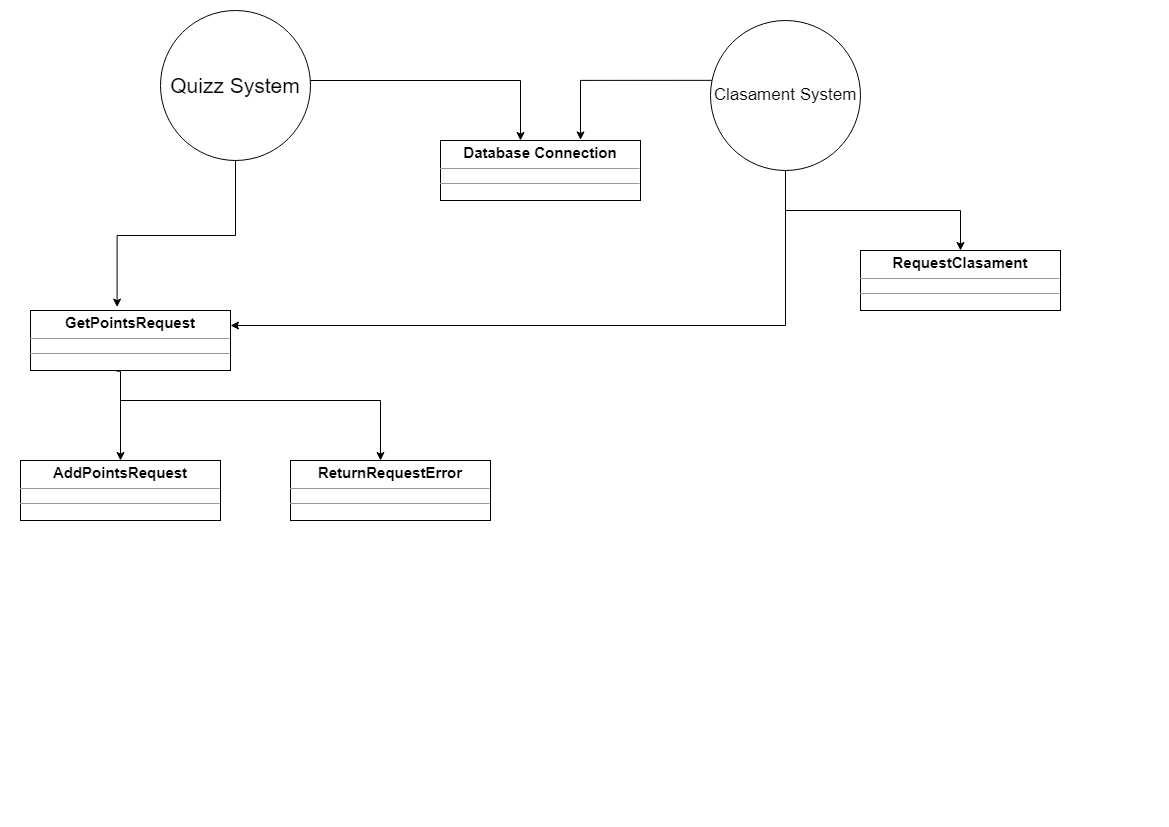

The diagram above was exported from draw.io. Its source (the exported page's mxGraphModel, read from the mxfile embedded in the PNG):
<mxGraphModel dx="1562" dy="832" grid="1" gridSize="10" guides="1" tooltips="1" connect="1" arrows="1" fold="1" page="1" pageScale="1" pageWidth="1169" pageHeight="827" math="0" shadow="0">
  <root>
    <mxCell id="0" />
    <mxCell id="1" parent="0" />
    <mxCell id="tjVwUcZorzetTzhrvMjB-7" value="&lt;font style=&quot;font-size: 21px;&quot;&gt;Quizz System&lt;/font&gt;" style="ellipse;whiteSpace=wrap;html=1;aspect=fixed;" vertex="1" parent="1">
      <mxGeometry x="160" y="10" width="150" height="150" as="geometry" />
    </mxCell>
    <mxCell id="tjVwUcZorzetTzhrvMjB-8" value="&lt;p style=&quot;margin:0px;margin-top:4px;text-align:center;&quot;&gt;&lt;b style=&quot;font-size: 15px;&quot;&gt;GetPointsRequest&lt;/b&gt;&lt;/p&gt;&lt;hr size=&quot;1&quot;&gt;&lt;div style=&quot;height:2px;&quot;&gt;&lt;/div&gt;&lt;hr size=&quot;1&quot;&gt;&lt;div style=&quot;height:2px;&quot;&gt;&lt;/div&gt;" style="verticalAlign=top;align=left;overflow=fill;fontSize=12;fontFamily=Helvetica;html=1;whiteSpace=wrap;" vertex="1" parent="1">
      <mxGeometry x="30" y="310" width="200" height="60" as="geometry" />
    </mxCell>
    <mxCell id="tjVwUcZorzetTzhrvMjB-9" value="&lt;p style=&quot;margin:0px;margin-top:4px;text-align:center;&quot;&gt;&lt;b style=&quot;font-size: 15px;&quot;&gt;RequestClasament&lt;/b&gt;&lt;/p&gt;&lt;hr size=&quot;1&quot;&gt;&lt;div style=&quot;height:2px;&quot;&gt;&lt;/div&gt;&lt;hr size=&quot;1&quot;&gt;&lt;div style=&quot;height:2px;&quot;&gt;&lt;/div&gt;" style="verticalAlign=top;align=left;overflow=fill;fontSize=12;fontFamily=Helvetica;html=1;whiteSpace=wrap;" vertex="1" parent="1">
      <mxGeometry x="860" y="250" width="200" height="60" as="geometry" />
    </mxCell>
    <mxCell id="tjVwUcZorzetTzhrvMjB-10" value="&lt;p style=&quot;margin:0px;margin-top:4px;text-align:center;&quot;&gt;&lt;b style=&quot;font-size: 15px;&quot;&gt;AddPointsRequest&lt;/b&gt;&lt;/p&gt;&lt;hr size=&quot;1&quot;&gt;&lt;div style=&quot;height:2px;&quot;&gt;&lt;/div&gt;&lt;hr size=&quot;1&quot;&gt;&lt;div style=&quot;height:2px;&quot;&gt;&lt;/div&gt;" style="verticalAlign=top;align=left;overflow=fill;fontSize=12;fontFamily=Helvetica;html=1;whiteSpace=wrap;" vertex="1" parent="1">
      <mxGeometry x="20" y="460" width="200" height="60" as="geometry" />
    </mxCell>
    <mxCell id="tjVwUcZorzetTzhrvMjB-11" value="&lt;p style=&quot;margin:0px;margin-top:4px;text-align:center;&quot;&gt;&lt;span style=&quot;font-size: 15px;&quot;&gt;&lt;b&gt;ReturnRequestError&lt;/b&gt;&lt;/span&gt;&lt;/p&gt;&lt;hr size=&quot;1&quot;&gt;&lt;div style=&quot;height:2px;&quot;&gt;&lt;/div&gt;&lt;hr size=&quot;1&quot;&gt;&lt;div style=&quot;height:2px;&quot;&gt;&lt;/div&gt;" style="verticalAlign=top;align=left;overflow=fill;fontSize=12;fontFamily=Helvetica;html=1;whiteSpace=wrap;" vertex="1" parent="1">
      <mxGeometry x="290" y="460" width="200" height="60" as="geometry" />
    </mxCell>
    <mxCell id="tjVwUcZorzetTzhrvMjB-12" value="&lt;p style=&quot;margin:0px;margin-top:4px;text-align:center;&quot;&gt;&lt;b style=&quot;font-size: 15px;&quot;&gt;Database Connection&lt;/b&gt;&lt;/p&gt;&lt;hr size=&quot;1&quot;&gt;&lt;div style=&quot;height:2px;&quot;&gt;&lt;/div&gt;&lt;hr size=&quot;1&quot;&gt;&lt;div style=&quot;height:2px;&quot;&gt;&lt;/div&gt;" style="verticalAlign=top;align=left;overflow=fill;fontSize=12;fontFamily=Helvetica;html=1;whiteSpace=wrap;" vertex="1" parent="1">
      <mxGeometry x="440" y="140" width="200" height="60" as="geometry" />
    </mxCell>
    <mxCell id="tjVwUcZorzetTzhrvMjB-15" style="edgeStyle=orthogonalEdgeStyle;rounded=0;orthogonalLoop=1;jettySize=auto;html=1;entryX=0.433;entryY=-0.057;entryDx=0;entryDy=0;entryPerimeter=0;exitX=0.5;exitY=1;exitDx=0;exitDy=0;" edge="1" parent="1" source="tjVwUcZorzetTzhrvMjB-7" target="tjVwUcZorzetTzhrvMjB-8">
      <mxGeometry relative="1" as="geometry" />
    </mxCell>
    <mxCell id="tjVwUcZorzetTzhrvMjB-21" style="edgeStyle=orthogonalEdgeStyle;rounded=0;orthogonalLoop=1;jettySize=auto;html=1;entryX=0.5;entryY=0;entryDx=0;entryDy=0;exitX=0.431;exitY=1.012;exitDx=0;exitDy=0;exitPerimeter=0;" edge="1" parent="1" source="tjVwUcZorzetTzhrvMjB-8" target="tjVwUcZorzetTzhrvMjB-10">
      <mxGeometry relative="1" as="geometry">
        <Array as="points">
          <mxPoint x="120" y="371" />
        </Array>
      </mxGeometry>
    </mxCell>
    <mxCell id="tjVwUcZorzetTzhrvMjB-22" style="edgeStyle=orthogonalEdgeStyle;rounded=0;orthogonalLoop=1;jettySize=auto;html=1;entryX=0.45;entryY=0;entryDx=0;entryDy=0;entryPerimeter=0;" edge="1" parent="1" target="tjVwUcZorzetTzhrvMjB-11">
      <mxGeometry relative="1" as="geometry">
        <mxPoint x="120" y="380" as="sourcePoint" />
        <Array as="points">
          <mxPoint x="120" y="400" />
          <mxPoint x="380" y="400" />
        </Array>
      </mxGeometry>
    </mxCell>
    <mxCell id="tjVwUcZorzetTzhrvMjB-23" style="edgeStyle=orthogonalEdgeStyle;rounded=0;orthogonalLoop=1;jettySize=auto;html=1;" edge="1" parent="1" source="tjVwUcZorzetTzhrvMjB-7" target="tjVwUcZorzetTzhrvMjB-12">
      <mxGeometry relative="1" as="geometry">
        <Array as="points">
          <mxPoint x="520" y="80" />
        </Array>
      </mxGeometry>
    </mxCell>
    <mxCell id="tjVwUcZorzetTzhrvMjB-24" value="&lt;font style=&quot;font-size: 17px;&quot;&gt;Clasament System&lt;/font&gt;" style="ellipse;whiteSpace=wrap;html=1;aspect=fixed;" vertex="1" parent="1">
      <mxGeometry x="710" y="20" width="150" height="150" as="geometry" />
    </mxCell>
    <mxCell id="tjVwUcZorzetTzhrvMjB-27" style="edgeStyle=orthogonalEdgeStyle;rounded=0;orthogonalLoop=1;jettySize=auto;html=1;" edge="1" parent="1" source="tjVwUcZorzetTzhrvMjB-24" target="tjVwUcZorzetTzhrvMjB-9">
      <mxGeometry relative="1" as="geometry" />
    </mxCell>
    <mxCell id="tjVwUcZorzetTzhrvMjB-29" style="edgeStyle=orthogonalEdgeStyle;rounded=0;orthogonalLoop=1;jettySize=auto;html=1;entryX=0.7;entryY=-0.009;entryDx=0;entryDy=0;entryPerimeter=0;exitX=0.009;exitY=0.399;exitDx=0;exitDy=0;exitPerimeter=0;" edge="1" parent="1" source="tjVwUcZorzetTzhrvMjB-24" target="tjVwUcZorzetTzhrvMjB-12">
      <mxGeometry relative="1" as="geometry" />
    </mxCell>
    <mxCell id="tjVwUcZorzetTzhrvMjB-30" style="edgeStyle=orthogonalEdgeStyle;rounded=0;orthogonalLoop=1;jettySize=auto;html=1;entryX=1;entryY=0.25;entryDx=0;entryDy=0;exitX=0.5;exitY=1;exitDx=0;exitDy=0;" edge="1" parent="1" source="tjVwUcZorzetTzhrvMjB-24" target="tjVwUcZorzetTzhrvMjB-8">
      <mxGeometry relative="1" as="geometry" />
    </mxCell>
  </root>
</mxGraphModel>